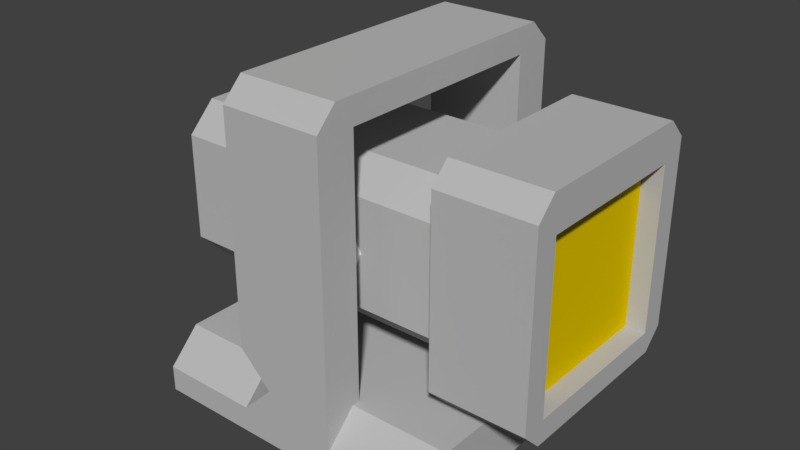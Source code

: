 # Source: Spotlight.blend  (saved by Blender 2.79.0; exported with 4.5.12 LTS)
import bpy
from mathutils import Matrix  # noqa: F401  (used for matrix-valued properties, if any)

bpy.ops.wm.read_factory_settings(use_empty=True)
scene = bpy.context.scene
scene.name = 'Scene'

# ---- collections
col_collection_1 = bpy.data.collections.new('Collection 1'); scene.collection.children.link(col_collection_1)

# ---- materials (node trees are filled in below, after node groups)
mat_metal = bpy.data.materials.new('Metal')
mat_metal.alpha_threshold = 0.0
mat_metal.use_transparent_shadow = False
mat_metal.diffuse_color = (0.4969, 0.4969, 0.4969, 1.0)
mat_metal.roughness = 0.5
mat_metal.line_color = (0.0, 0.0, 0.0, 1.0)
mat_light_emmisive = bpy.data.materials.new('Light_emmisive')
mat_light_emmisive.alpha_threshold = 0.0
mat_light_emmisive.use_transparent_shadow = False
mat_light_emmisive.diffuse_color = (0.8, 0.5766, 0.0, 1.0)
mat_light_emmisive.roughness = 0.5

# ---- material node trees

# ---- world
world_world = bpy.data.worlds.new('World'); scene.world = world_world
world_world.color = (0.05088, 0.05088, 0.05088)
world_world.use_sun_shadow = False
world_world.sun_shadow_jitter_overblur = 0.0
world_world.cycles.sampling_method = 'MANUAL'

# ---- meshes
me_cylinder = bpy.data.meshes.new('Cylinder')
me_cylinder.from_pydata([(0.0, 1.0, -1.0), (0.0, 1.0, 1.0), (0.7071, 0.7071, -1.0), (0.7071, 0.7071, 1.0), (1.0, -4.371e-08, -1.0), (1.0, -4.371e-08, 1.0), (0.7071, -0.7071, -1.0), (0.7071, -0.7071, 1.0), (-8.742e-08, -1.0, -1.0), (-8.742e-08, -1.0, 1.0), (-0.7071, -0.7071, -1.0), (-0.7071, -0.7071, 1.0), (-1.0, 1.192e-08, -1.0), (-1.0, 1.192e-08, 1.0), (-0.7071, 0.7071, -1.0), (-0.7071, 0.7071, 1.0)], [], [(0, 1, 3, 2), (2, 3, 5, 4), (4, 5, 7, 6), (6, 7, 9, 8), (8, 9, 11, 10), (10, 11, 13, 12), (3, 1, 15, 13, 11, 9, 7, 5), (12, 13, 15, 14), (14, 15, 1, 0), (0, 2, 4, 6, 8, 10, 12, 14)])
me_cylinder.use_remesh_preserve_volume = False
me_cylinder.use_remesh_preserve_attributes = False
me_cylinder.use_mirror_vertex_groups = False
me_cylinder.update()
me_cube_001 = bpy.data.meshes.new('Cube.001')
me_cube_001.from_pydata([(1.83, 1.0, 1.0), (1.83, 1.0, -1.0), (1.83, -1.0, -1.0), (1.83, -1.0, 1.0), (1.495, 1.3, 1.0), (1.495, 1.3, -1.0), (1.495, -1.3, 1.0), (1.495, -1.3, -1.0), (1.83, 1.3, 1.0), (1.83, 1.3, -1.0), (1.83, -1.3, 1.0), (1.83, -1.3, -1.0), (1.495, 1.0, 1.444), (1.495, -1.0, 1.444), (1.83, 1.0, 1.444), (1.83, -1.0, 1.444), (1.495, -1.0, -1.279), (1.495, 1.0, -1.279), (1.83, -1.0, -1.279), (1.83, 1.0, -1.279), (2.659, 1.0, 1.0), (2.659, 1.0, -1.0), (2.659, -1.0, -1.0), (2.659, -1.0, 1.0), (2.659, 1.0, 1.444), (2.659, 1.3, 1.0), (2.659, 1.3, -1.0), (2.659, -1.3, 1.0), (2.659, -1.3, -1.0), (2.659, -1.0, 1.444), (2.659, -1.0, -1.279), (2.659, 1.0, -1.279), (1.495, -1.3, 1.208), (1.495, -1.064, 1.444), (1.83, -1.064, 1.444), (1.83, -1.3, 1.208), (1.83, 1.064, 1.444), (1.83, 1.3, 1.208), (1.495, 1.064, 1.444), (1.495, 1.3, 1.208), (1.83, 1.3, -1.043), (1.83, 1.064, -1.279), (1.495, 1.3, -1.043), (1.495, 1.064, -1.279), (1.495, -1.064, -1.279), (1.495, -1.3, -1.043), (1.83, -1.3, -1.043), (1.83, -1.064, -1.279), (2.659, 1.3, 1.208), (2.659, 1.064, 1.444), (2.659, -1.064, 1.444), (2.659, -1.3, 1.208), (2.659, -1.3, -1.043), (2.659, -1.064, -1.279), (2.659, 1.064, -1.279), (2.659, 1.3, -1.043), (1.495, -1.0, -0.6545), (1.495, -0.6545, -1.0), (1.495, -1.0, -1.279), (1.495, -1.3, -1.0), (1.495, -0.6545, 1.0), (1.495, -1.0, 0.6545), (1.495, -1.3, 1.0), (1.495, -1.0, 1.346), (1.495, 0.6545, -1.0), (1.495, 1.0, -0.6545), (1.495, 1.3, -1.0), (1.495, 1.0, -1.279), (1.495, 1.0, 0.6545), (1.495, 0.6545, 1.0), (1.495, 1.0, 1.346), (1.495, 1.3, 1.0), (-2.576, -0.5086, -0.6478), (-2.224, -0.6545, -1.0), (-2.576, -0.6478, -0.5086), (-2.224, -1.0, -0.6545), (-2.576, -0.6478, 0.5086), (-2.224, -1.0, 0.6545), (-2.576, -0.5086, 0.6478), (-2.224, -0.6545, 1.0), (-2.576, 0.6478, -0.5086), (-2.224, 1.0, -0.6545), (-2.576, 0.5086, -0.6478), (-2.224, 0.6545, -1.0), (-2.576, 0.5086, 0.6478), (-2.224, 0.6545, 1.0), (-2.576, 0.6478, 0.5086), (-2.224, 1.0, 0.6545)], [], [(60, 79, 77, 61), (58, 57, 64, 67, 17, 16), (15, 34, 50, 29), (64, 83, 81, 65), (56, 61, 77, 75), (85, 69, 68, 87), (1, 0, 3, 2), (63, 62, 6, 32, 33, 13), (4, 71, 70, 12, 38, 39), (1, 2, 22, 21), (5, 4, 8, 9), (6, 7, 11, 10), (67, 66, 5, 42, 43, 17), (7, 59, 58, 16, 44, 45), (11, 7, 45, 46), (19, 41, 54, 31), (0, 1, 21, 20), (12, 13, 15, 14), (36, 14, 24, 49), (66, 65, 68, 71, 4, 5), (8, 37, 48, 25), (19, 17, 43, 41), (20, 25, 48, 49, 24), (12, 14, 36, 38), (6, 10, 35, 32), (70, 69, 60, 63, 13, 12), (16, 17, 19, 18), (40, 9, 26, 55), (8, 4, 39, 37), (5, 9, 40, 42), (47, 18, 30, 53), (62, 61, 56, 59, 7, 6), (16, 18, 47, 44), (26, 21, 31, 54, 55), (22, 23, 27, 28), (27, 23, 29, 50, 51), (20, 21, 26, 25), (22, 28, 52, 53, 30), (23, 20, 24, 29), (21, 22, 30, 31), (11, 46, 52, 28), (3, 0, 20, 23), (35, 10, 27, 51), (9, 8, 25, 26), (14, 15, 29, 24), (2, 3, 23, 22), (10, 11, 28, 27), (18, 19, 31, 30), (50, 34, 35, 51), (47, 53, 52, 46), (32, 35, 34, 33), (37, 39, 38, 36), (36, 49, 48, 37), (41, 43, 42, 40), (44, 47, 46, 45), (40, 55, 54, 41), (15, 13, 33, 34), (56, 57, 58, 59), (60, 61, 62, 63), (64, 65, 66, 67), (68, 69, 70, 71), (81, 87, 68, 65), (83, 64, 57, 73), (69, 85, 79, 60), (72, 74, 76, 78, 84, 86, 80, 82), (82, 80, 81, 83), (86, 84, 85, 87), (74, 72, 73, 75), (78, 76, 77, 79), (72, 82, 83, 73), (75, 77, 76, 74), (79, 85, 84, 78), (87, 81, 80, 86), (73, 57, 56, 75)])
me_cube_001.materials.append(mat_metal)
me_cube_001.use_remesh_preserve_volume = False
me_cube_001.use_remesh_preserve_attributes = False
me_cube_001.use_mirror_vertex_groups = False
me_cube_001.update()
me_cube_002 = bpy.data.meshes.new('Cube.002')
me_cube_002.from_pydata([(-1.0, -1.0, -1.0), (-1.0, -1.0, 1.0), (-1.0, 1.0, -1.0), (-1.0, 1.0, 1.0), (1.0, -1.0, -1.0), (1.0, -1.0, 1.0), (1.0, 1.0, -1.0), (1.0, 1.0, 1.0)], [], [(0, 1, 3, 2), (2, 3, 7, 6), (6, 7, 5, 4), (4, 5, 1, 0), (2, 6, 4, 0), (7, 3, 1, 5)])
me_cube_002.materials.append(mat_light_emmisive)
me_cube_002.use_remesh_preserve_volume = False
me_cube_002.use_remesh_preserve_attributes = False
me_cube_002.use_mirror_vertex_groups = False
me_cube_002.update()
me_cube = bpy.data.meshes.new('Cube')
me_cube.from_pydata([(1.0, 1.0, 0.0), (1.0, -1.0, 0.0), (-1.0, -1.0, 0.0), (-1.0, 1.0, 0.0), (1.0, 0.7358, 0.0), (1.0, -0.7358, 0.0), (-1.0, -0.7358, 0.0), (-1.0, 0.7358, 0.0), (1.0, 0.7358, 0.3819), (1.0, -0.7358, 0.3819), (-1.0, -0.7358, 0.3819), (-1.0, 0.7358, 0.3819), (0.3333, 1.0, 0.0), (-0.3333, 1.0, 0.0), (0.3333, -1.0, 0.0), (-0.3333, -1.0, 0.0), (-0.3333, 0.7358, 0.3819), (0.3333, 0.7358, 0.3819), (-0.3333, -0.7358, 0.3819), (0.3333, -0.7358, 0.3819), (0.3333, 0.7358, 0.0), (-0.3333, 0.7358, 0.0), (0.3333, -0.7358, 0.0), (-0.3333, -0.7358, 0.0), (0.3333, 1.0, 1.006), (-0.3333, 1.0, 1.006), (0.3333, -1.0, 1.006), (-0.3333, -1.0, 1.006), (-0.3333, 0.7358, 1.006), (0.3333, 0.7358, 1.006), (-0.3333, -0.7358, 1.006), (0.3333, -0.7358, 1.006), (0.3333, 1.0, 2.053), (-0.3333, 1.0, 2.053), (0.3333, -1.0, 2.053), (-0.3333, -1.0, 2.053), (-0.3333, 0.7358, 2.053), (0.3333, 0.7358, 2.053), (-0.3333, -0.7358, 2.053), (0.3333, -0.7358, 2.053), (-0.3333, 0.7358, 2.223), (0.3333, 0.7358, 2.223), (-0.3333, -0.7358, 2.223), (0.3333, -0.7358, 2.223), (0.3333, 1.0, 2.086), (0.3333, 0.8634, 2.223), (-0.3333, 0.8634, 2.223), (-0.3333, 1.0, 2.086), (0.3333, -0.8634, 2.223), (0.3333, -1.0, 2.086), (-0.3333, -1.0, 2.086), (-0.3333, -0.8634, 2.223), (1.0, 1.0, 0.17), (1.0, 0.7881, 0.3819), (1.0, -0.7881, 0.3819), (1.0, -1.0, 0.17), (-1.0, -1.0, 0.17), (-1.0, -0.7881, 0.3819), (-1.0, 0.7881, 0.3819), (-1.0, 1.0, 0.17), (0.3333, 0.7881, 0.3819), (0.3333, 1.0, 0.17), (0.1215, 1.0, 0.3819), (0.3333, 1.0, 0.5937), (-0.3333, 1.0, 0.17), (-0.3333, 0.7881, 0.3819), (-0.3333, 1.0, 0.5937), (-0.1215, 1.0, 0.3819), (0.3333, -1.0, 0.17), (0.3333, -0.7881, 0.3819), (0.3333, -1.0, 0.5937), (0.1215, -1.0, 0.3819), (-0.3333, -0.7881, 0.3819), (-0.3333, -1.0, 0.17), (-0.1215, -1.0, 0.3819), (-0.3333, -1.0, 0.5937)], [], [(23, 15, 2, 6), (64, 13, 3, 59), (9, 19, 69, 54), (18, 10, 57, 72), (63, 62, 67, 66, 25, 24), (65, 58, 11, 16), (15, 73, 56, 2), (6, 10, 11, 7), (53, 60, 17, 8), (4, 8, 9, 5), (7, 11, 58, 59, 3), (16, 11, 10, 18), (13, 21, 7, 3), (21, 23, 6, 7), (4, 5, 22, 20), (20, 22, 23, 21), (0, 4, 20, 12), (12, 20, 21, 13), (8, 17, 19, 9), (17, 16, 18, 19), (1, 55, 68, 14), (66, 65, 16, 28, 25), (0, 52, 53, 8, 4), (17, 60, 63, 24, 29), (5, 9, 54, 55, 1), (70, 69, 19, 31, 26), (2, 56, 57, 10, 6), (18, 72, 75, 27, 30), (5, 1, 14, 22), (22, 14, 15, 23), (30, 27, 35, 38), (24, 25, 33, 32), (19, 18, 30, 31), (16, 17, 29, 28), (14, 68, 71, 74, 73, 15), (62, 61, 12, 13, 64, 67), (75, 74, 71, 70, 26, 27), (33, 36, 40, 46, 47), (38, 35, 50, 51, 42), (25, 28, 36, 33), (31, 30, 38, 39), (27, 26, 34, 35), (26, 31, 39, 34), (29, 24, 32, 37), (28, 29, 37, 36), (37, 32, 44, 45, 41), (34, 39, 43, 48, 49), (36, 37, 41, 40), (45, 46, 40, 41), (35, 34, 49, 50), (39, 43, 42, 38), (43, 42, 51, 48), (38, 42, 40, 36), (39, 38, 36, 37), (41, 40, 42, 43), (37, 41, 43, 39), (44, 47, 46, 45), (48, 51, 50, 49), (32, 33, 47, 44), (60, 61, 62, 63), (64, 65, 66, 67), (68, 69, 70, 71), (72, 73, 74, 75), (64, 59, 58, 65), (72, 57, 56, 73), (52, 61, 60, 53), (54, 69, 68, 55), (52, 0, 12, 61)])
me_cube.materials.append(mat_metal)
me_cube.use_remesh_preserve_volume = False
me_cube.use_remesh_preserve_attributes = False
me_cube.use_mirror_vertex_groups = False
me_cube.update()

# ---- objects
ob_cylinder = bpy.data.objects.new('Cylinder', me_cylinder)
ob_cube_001 = bpy.data.objects.new('Cube.001', me_cube_001)
ob_cube_002 = bpy.data.objects.new('Cube.002', me_cube_002)
ob_cube = bpy.data.objects.new('Cube', me_cube)

# ---- transforms, parenting, visibility, modifiers, constraints
ob_cylinder.location = (-7.789e-08, -1.516e-07, 1.16)
ob_cylinder.rotation_euler = (1.571, -0.0, 0.0)
ob_cylinder.scale = (0.1783, 0.1783, 0.7574)
ob_cylinder.lineart.crease_threshold = 0.0
ob_cube_001.parent = ob_cylinder
ob_cube_001.matrix_parent_inverse = Matrix(((5.337, 0.0, -2.842e-14, 4.261e-07), (0.0, -2.333e-07, 5.337, -6.364), (0.0, -1.256, -5.492e-08, -1.298e-07), (0.0, 0.0, 0.0, 1.0)))
ob_cube_001.location = (-7.983e-08, -1.554e-07, 1.192)
ob_cube_001.scale = (0.5348, 0.5348, 0.5348)
ob_cube_001.lineart.crease_threshold = 0.0
ob_cube_002.parent = ob_cube_001
ob_cube_002.matrix_parent_inverse = Matrix(((1.87, 0.0, 0.0, 1.493e-07), (0.0, 1.87, 0.0, 2.906e-07), (0.0, 0.0, 1.87, -2.229), (0.0, 0.0, 0.0, 1.0)))
ob_cube_002.location = (1.173, -1.554e-07, 1.192)
ob_cube_002.scale = (0.1206, 0.5864, 0.5864)
ob_cube_002.lineart.crease_threshold = 0.0
ob_cube.location = (-1.934e-09, -3.765e-09, 0.02497)
ob_cube.scale = (0.9515, 0.9515, 0.9515)
ob_cube.lock_rotations_4d = False
ob_cube.empty_display_type = 'ARROWS'
ob_cube.lineart.crease_threshold = 0.0

# ---- collection membership
col_collection_1.objects.link(ob_cylinder)
col_collection_1.objects.link(ob_cube_001)
col_collection_1.objects.link(ob_cube_002)
col_collection_1.objects.link(ob_cube)

# ---- scene / render settings (as saved in the file)
scene.frame_start = 1; scene.frame_end = 250; scene.frame_set(1)
scene.render.engine = 'BLENDER_EEVEE_NEXT'
scene.render.resolution_percentage = 50
scene.render.dither_intensity = 0.0
scene.cycles.use_denoising = False
scene.cycles.samples = 128
scene.cycles.sampling_pattern = 'TABULATED_SOBOL'
scene.cycles.use_adaptive_sampling = False
scene.cycles.use_light_tree = False
scene.cycles.blur_glossy = 0.0
scene.cycles.sample_clamp_indirect = 0.0
scene.view_settings.view_transform = 'Standard'
bpy.context.view_layer.update()

# ---- added for rendering (the .blend has no active camera and no usable light): camera, sun
cam_auto = bpy.data.cameras.new('AutoCamera')
cam_auto.lens = 50.0
cam_auto.sensor_width = 36.0
cam_auto.clip_end = 1000.0
ob_auto_camera = bpy.data.objects.new('AutoCamera', cam_auto)
scene.collection.objects.link(ob_auto_camera)
ob_auto_camera.location = (3.6275, -4.32773, 3.96779)
ob_auto_camera.rotation_euler = (1.09748, -7.21219e-08, 0.694738)
scene.camera = ob_auto_camera
light_auto_sun = bpy.data.lights.new('AutoSun', 'SUN')
light_auto_sun.energy = 3.0
light_auto_sun.angle = 0.0523599
ob_auto_sun = bpy.data.objects.new('AutoSun', light_auto_sun)
scene.collection.objects.link(ob_auto_sun)
ob_auto_sun.rotation_euler = (0.872665, 0.174533, 0.523599)
bpy.context.view_layer.update()
